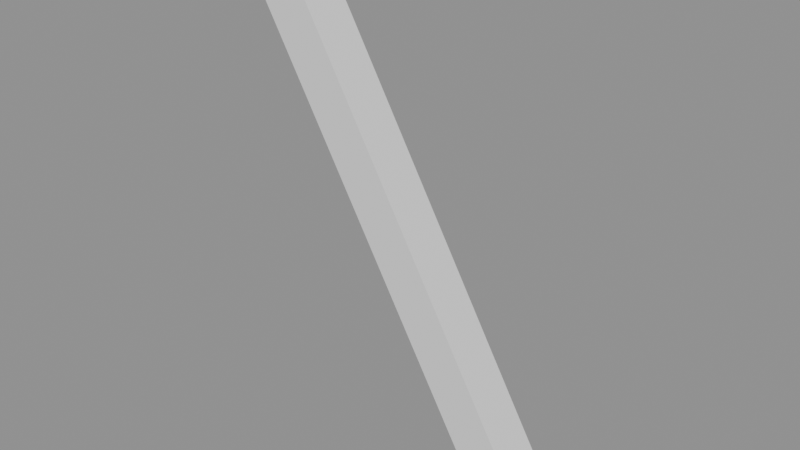 # Source: ch07_04_graph_no_noise.blend  (saved by Blender 5.3.31; exported with 4.5.12 LTS)
import bpy
from mathutils import Matrix  # noqa: F401  (used for matrix-valued properties, if any)

bpy.ops.wm.read_factory_settings(use_empty=True)
scene = bpy.context.scene
scene.name = 'SC_GRAPH'

# ---- meshes
me_me_pendulum = bpy.data.meshes.new('ME_Pendulum')
me_me_pendulum.from_pydata([(-0.04, -0.04, -1.0), (-0.04, -0.04, 0.0), (-0.04, 0.04, -1.0), (-0.04, 0.04, 0.0), (0.04, -0.04, -1.0), (0.04, -0.04, 0.0), (0.04, 0.04, -1.0), (0.04, 0.04, 0.0)], [], [(0, 1, 3, 2), (2, 3, 7, 6), (6, 7, 5, 4), (4, 5, 1, 0), (2, 6, 4, 0), (7, 3, 1, 5)])
me_me_pendulum.update()

# ---- objects
ob_geo_pendulum = bpy.data.objects.new('GEO_Pendulum', me_me_pendulum)

# ---- transforms, parenting, visibility, modifiers, constraints
ob_geo_pendulum.location = (0.0, 0.0, 0.0)
ob_geo_pendulum.rotation_euler = (0.0, -0.5236, 0.0)

# ---- collection membership
scene.collection.objects.link(ob_geo_pendulum)

# ---- scene / render settings (as saved in the file)
scene.frame_start = 1; scene.frame_end = 48; scene.frame_set(1)
scene.render.engine = 'BLENDER_EEVEE_NEXT'
scene.render.bake_bias = 0.0
scene.render.bake_samples = 0
scene.render.compositor_device = 'GPU'
scene.eevee.use_volume_custom_range = False
scene.eevee.fast_gi_thickness_near = 0.1
scene.eevee.fast_gi_thickness_far = 0.0
scene.eevee.ray_tracing_options.screen_trace_thickness = 0.1
bpy.context.view_layer.update()

# ---- added for rendering (the .blend has no active camera and no usable light): camera, sun + grey world if the file has none
cam_auto = bpy.data.cameras.new('AutoCamera')
cam_auto.lens = 50.0
cam_auto.sensor_width = 36.0
cam_auto.clip_end = 1000.0
ob_auto_camera = bpy.data.objects.new('AutoCamera', cam_auto)
scene.collection.objects.link(ob_auto_camera)
ob_auto_camera.location = (1.24278, -1.19134, 0.361212)
ob_auto_camera.rotation_euler = (1.09748, -7.21219e-08, 0.694738)
scene.camera = ob_auto_camera
light_auto_sun = bpy.data.lights.new('AutoSun', 'SUN')
light_auto_sun.energy = 3.0
light_auto_sun.angle = 0.0523599
ob_auto_sun = bpy.data.objects.new('AutoSun', light_auto_sun)
scene.collection.objects.link(ob_auto_sun)
ob_auto_sun.rotation_euler = (0.872665, 0.174533, 0.523599)
if scene.world is None:
    world_auto = bpy.data.worlds.new('AutoWorld')
    world_auto.color = (0.3, 0.3, 0.3)
    scene.world = world_auto
bpy.context.view_layer.update()
